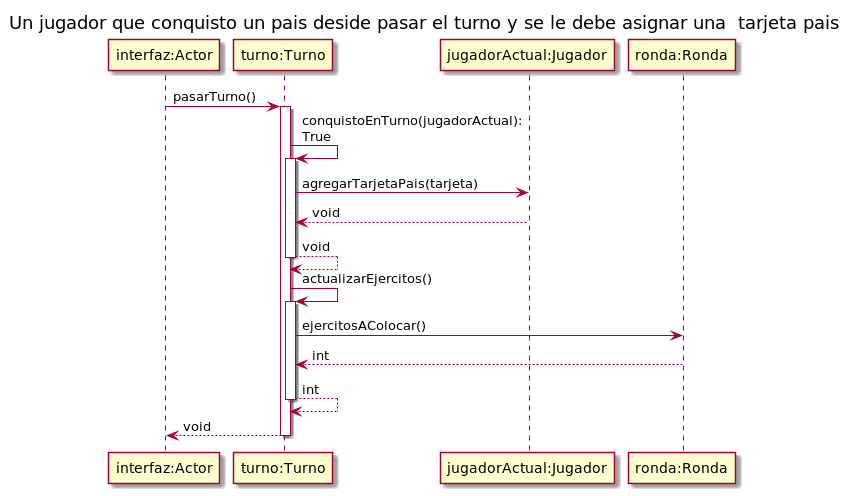

The diagram above was rendered by PlantUML. Its source (embedded in the PNG):
@startuml
skinparam maxmessagesize 20

title "Un jugador que conquisto un pais deside pasar el turno y se le debe asignar una  tarjeta pais"

"interfaz:Actor" -> "turno:Turno" ++: pasarTurno()
"turno:Turno" -> "turno:Turno"++: conquistoEnTurno(jugadorActual): True
"turno:Turno" -> "jugadorActual:Jugador" : agregarTarjetaPais(tarjeta)
"jugadorActual:Jugador" --> "turno:Turno":void
return void

"turno:Turno" -> "turno:Turno"++: actualizarEjercitos()

"turno:Turno" -> "ronda:Ronda" : ejercitosAColocar()
"ronda:Ronda" --> "turno:Turno": int

return int
return void

@enduml